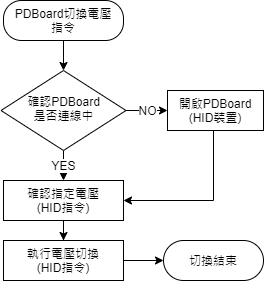

The diagram above was exported from draw.io. Its source (the exported page's mxGraphModel, read from the mxfile embedded in the PNG):
<mxGraphModel dx="868" dy="450" grid="1" gridSize="10" guides="1" tooltips="1" connect="1" arrows="1" fold="1" page="1" pageScale="1" pageWidth="827" pageHeight="1169" math="0" shadow="0">
  <root>
    <mxCell id="WIyWlLk6GJQsqaUBKTNV-0" />
    <mxCell id="WIyWlLk6GJQsqaUBKTNV-1" parent="WIyWlLk6GJQsqaUBKTNV-0" />
    <mxCell id="rmtluCdLLCPlvYPIqYZA-9" value="" style="edgeStyle=orthogonalEdgeStyle;rounded=0;orthogonalLoop=1;jettySize=auto;html=1;" parent="WIyWlLk6GJQsqaUBKTNV-1" source="WIyWlLk6GJQsqaUBKTNV-3" target="WIyWlLk6GJQsqaUBKTNV-6" edge="1">
      <mxGeometry relative="1" as="geometry" />
    </mxCell>
    <mxCell id="WIyWlLk6GJQsqaUBKTNV-3" value="PDBoard切換電壓&lt;br&gt;指令" style="rounded=1;whiteSpace=wrap;html=1;fontSize=12;glass=0;strokeWidth=1;shadow=0;arcSize=45;" parent="WIyWlLk6GJQsqaUBKTNV-1" vertex="1">
      <mxGeometry x="250" y="100" width="120" height="40" as="geometry" />
    </mxCell>
    <mxCell id="rmtluCdLLCPlvYPIqYZA-0" value="YES" style="edgeStyle=orthogonalEdgeStyle;rounded=0;orthogonalLoop=1;jettySize=auto;html=1;entryX=0.5;entryY=0;entryDx=0;entryDy=0;" parent="WIyWlLk6GJQsqaUBKTNV-1" source="WIyWlLk6GJQsqaUBKTNV-6" target="WIyWlLk6GJQsqaUBKTNV-12" edge="1">
      <mxGeometry relative="1" as="geometry" />
    </mxCell>
    <mxCell id="rmtluCdLLCPlvYPIqYZA-8" value="NO" style="edgeStyle=orthogonalEdgeStyle;rounded=0;orthogonalLoop=1;jettySize=auto;html=1;" parent="WIyWlLk6GJQsqaUBKTNV-1" source="WIyWlLk6GJQsqaUBKTNV-6" target="WIyWlLk6GJQsqaUBKTNV-7" edge="1">
      <mxGeometry relative="1" as="geometry" />
    </mxCell>
    <mxCell id="WIyWlLk6GJQsqaUBKTNV-6" value="確認PDBoard&lt;br&gt;是否連線中" style="rhombus;whiteSpace=wrap;html=1;shadow=0;fontFamily=Helvetica;fontSize=12;align=center;strokeWidth=1;spacing=6;spacingTop=-4;" parent="WIyWlLk6GJQsqaUBKTNV-1" vertex="1">
      <mxGeometry x="247.5" y="170" width="125" height="80" as="geometry" />
    </mxCell>
    <mxCell id="rmtluCdLLCPlvYPIqYZA-1" style="edgeStyle=orthogonalEdgeStyle;rounded=0;orthogonalLoop=1;jettySize=auto;html=1;entryX=1;entryY=0.5;entryDx=0;entryDy=0;" parent="WIyWlLk6GJQsqaUBKTNV-1" source="WIyWlLk6GJQsqaUBKTNV-7" target="WIyWlLk6GJQsqaUBKTNV-12" edge="1">
      <mxGeometry relative="1" as="geometry">
        <Array as="points">
          <mxPoint x="460" y="300" />
        </Array>
      </mxGeometry>
    </mxCell>
    <mxCell id="WIyWlLk6GJQsqaUBKTNV-7" value="開啟PDBoard&lt;br&gt;(HID裝置)" style="rounded=1;whiteSpace=wrap;html=1;fontSize=12;glass=0;strokeWidth=1;shadow=0;arcSize=0;" parent="WIyWlLk6GJQsqaUBKTNV-1" vertex="1">
      <mxGeometry x="414" y="190" width="96" height="40" as="geometry" />
    </mxCell>
    <mxCell id="rmtluCdLLCPlvYPIqYZA-7" style="edgeStyle=orthogonalEdgeStyle;rounded=0;orthogonalLoop=1;jettySize=auto;html=1;entryX=0.5;entryY=0;entryDx=0;entryDy=0;" parent="WIyWlLk6GJQsqaUBKTNV-1" source="WIyWlLk6GJQsqaUBKTNV-12" target="rmtluCdLLCPlvYPIqYZA-6" edge="1">
      <mxGeometry relative="1" as="geometry" />
    </mxCell>
    <mxCell id="WIyWlLk6GJQsqaUBKTNV-12" value="確認指定電壓&lt;br&gt;(HID指令)" style="rounded=1;whiteSpace=wrap;html=1;fontSize=12;glass=0;strokeWidth=1;shadow=0;arcSize=0;" parent="WIyWlLk6GJQsqaUBKTNV-1" vertex="1">
      <mxGeometry x="250" y="280" width="120" height="40" as="geometry" />
    </mxCell>
    <mxCell id="rmtluCdLLCPlvYPIqYZA-12" value="" style="edgeStyle=orthogonalEdgeStyle;rounded=0;orthogonalLoop=1;jettySize=auto;html=1;" parent="WIyWlLk6GJQsqaUBKTNV-1" source="rmtluCdLLCPlvYPIqYZA-6" target="rmtluCdLLCPlvYPIqYZA-11" edge="1">
      <mxGeometry relative="1" as="geometry" />
    </mxCell>
    <mxCell id="rmtluCdLLCPlvYPIqYZA-6" value="執行電壓切換&lt;br&gt;(HID指令)" style="rounded=1;whiteSpace=wrap;html=1;fontSize=12;glass=0;strokeWidth=1;shadow=0;arcSize=0;" parent="WIyWlLk6GJQsqaUBKTNV-1" vertex="1">
      <mxGeometry x="250" y="340" width="120" height="40" as="geometry" />
    </mxCell>
    <mxCell id="rmtluCdLLCPlvYPIqYZA-11" value="切換結束" style="rounded=1;whiteSpace=wrap;html=1;arcSize=50;" parent="WIyWlLk6GJQsqaUBKTNV-1" vertex="1">
      <mxGeometry x="410" y="340" width="100" height="40" as="geometry" />
    </mxCell>
  </root>
</mxGraphModel>